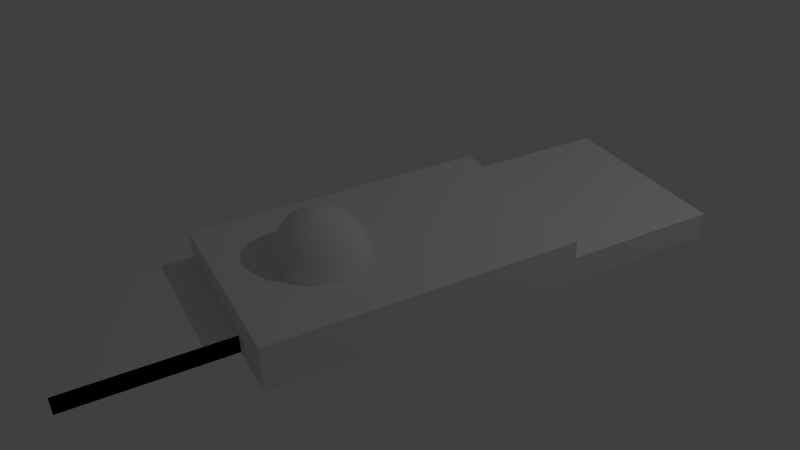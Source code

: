 # Source: ReactorBuilding.blend  (saved by Blender 2.78.0; exported with 4.5.12 LTS)
import bpy
from mathutils import Matrix  # noqa: F401  (used for matrix-valued properties, if any)

bpy.ops.wm.read_factory_settings(use_empty=True)
scene = bpy.context.scene
scene.name = 'Scene'

# ---- collections
col_collection_1 = bpy.data.collections.new('Collection 1'); scene.collection.children.link(col_collection_1)
col_collection_2 = bpy.data.collections.new('Collection 2'); scene.collection.children.link(col_collection_2)
col_collection_2.hide_render = True
col_collection_2.hide_viewport = True

# ---- materials (node trees are filled in below, after node groups)
mat_material = bpy.data.materials.new('Material')
mat_material.alpha_threshold = 0.0
mat_material.use_transparent_shadow = False
mat_material.roughness = 0.5
mat_material.specular_intensity = 0.0

# ---- material node trees

# ---- world
world_world = bpy.data.worlds.new('World'); scene.world = world_world
world_world.color = (0.05088, 0.05088, 0.05088)
world_world.use_sun_shadow = False
world_world.sun_shadow_jitter_overblur = 0.0
world_world.cycles.sampling_method = 'NONE'
world_world.cycles.sample_map_resolution = 256

# ---- cameras
cam_camera = bpy.data.cameras.new('Camera')
cam_camera.clip_end = 100.0
cam_camera.lens = 35.0
cam_camera.sensor_width = 32.0
cam_camera.sensor_height = 18.0
cam_camera.ortho_scale = 7.314
cam_camera.dof.focus_distance = 0.0
cam_camera.dof.aperture_fstop = 128.0

# ---- lights
light_lamp = bpy.data.lights.new('Lamp', 'POINT')
light_lamp.transmission_factor = 0.0
light_lamp.cutoff_distance = 30.0
light_lamp.energy = 100.0
light_lamp.shadow_buffer_clip_start = 1.001
light_lamp.shadow_soft_size = 0.1
light_lamp.shadow_maximum_resolution = 0.006
light_lamp.use_absolute_resolution = True
light_lamp.cycles.use_multiple_importance_sampling = False

# ---- meshes
me_cube_003 = bpy.data.meshes.new('Cube.003')
me_cube_003.from_pydata([(-0.2124, -0.3988, -0.2124), (-0.2124, -0.3988, 0.2124), (-0.2124, 0.3988, -0.2124), (-0.2124, 0.3988, 0.2124), (0.2124, -0.3988, -0.2124), (0.2124, -0.3988, 0.2124), (0.2124, 0.3988, -0.2124), (0.2124, 0.3988, 0.2124)], [], [(0, 1, 3, 2), (2, 3, 7, 6), (6, 7, 5, 4), (4, 5, 1, 0), (2, 6, 4, 0), (7, 3, 1, 5)])
_uv = me_cube_003.uv_layers.new(name='UVMap')
_uv.uv.foreach_set('vector', [0.6667, 0.3333, 0.3333, 0.3333, 0.3333, 3.974e-08, 0.6667, 0.0, 0.3333, 0.6667, 3.974e-08, 0.6667, 0.0, 0.3333, 0.3333, 0.3333, 0.3333, 0.3333, 1.291e-07, 0.3333, 0.0, 8.941e-08, 0.3333, 0.0, 0.3333, 0.6667, 0.3333, 0.3333, 0.6667, 0.3333, 0.6667, 0.6667, 1.0, 0.3333, 0.6667, 0.3333, 0.6667, 2.98e-08, 1.0, 0.0, 0.3333, 0.6667, 0.3333, 1.0, 4.967e-08, 1.0, 0.0, 0.6667])
me_cube_003.use_remesh_preserve_volume = False
me_cube_003.use_remesh_preserve_attributes = False
me_cube_003.use_mirror_vertex_groups = False
me_cube_003.update()
me_cube_002 = bpy.data.meshes.new('Cube.002')
me_cube_002.from_pydata([(-0.3579, -0.2614, -0.05069), (-0.3579, -0.2614, 0.05069), (-0.3579, 0.2614, -0.05069), (-0.3579, 0.2614, 0.05069), (0.3579, -0.2614, -0.05069), (0.3579, -0.2614, 0.05069), (0.3579, 0.2614, -0.05069), (0.3579, 0.2614, 0.05069), (-0.3461, 0.2528, -0.04902), (-0.3461, -0.2528, -0.04902), (-0.3461, -0.2528, 0.04902), (-0.3461, 0.2528, 0.04902), (0.3461, 0.2528, -0.04902), (0.3461, 0.2528, 0.04902), (0.3461, -0.2528, -0.04902), (0.3461, -0.2528, 0.04902)], [], [(0, 1, 3, 2), (2, 3, 7, 6), (6, 7, 5, 4), (4, 5, 1, 0), (2, 6, 4, 0), (9, 8, 11, 10), (8, 12, 13, 11), (12, 14, 15, 13), (14, 9, 10, 15), (8, 9, 14, 12), (1, 10, 11, 3), (5, 15, 10, 1), (3, 11, 13, 7), (7, 13, 15, 5)])
_uv = me_cube_002.uv_layers.new(name='UVMap')
_uv.uv.foreach_set('vector', [0.8879, 0.5546, 0.7788, 0.5546, 0.7788, 0.1121, 0.8879, 0.1121, 0.4454, 0.6657, 0.4454, 0.5566, 0.8879, 0.5566, 0.8879, 0.6657, 0.5546, 0.5546, 0.4454, 0.5546, 0.4454, 0.1121, 0.5546, 0.1121, 0.4454, 0.1101, 0.4454, 0.001001, 0.8879, 0.001001, 0.8879, 0.1101, 0.4434, 0.001001, 0.4434, 0.4434, 0.001001, 0.4434, 0.001001, 0.001001, 0.6657, 0.1121, 0.6657, 0.5546, 0.5566, 0.5546, 0.5566, 0.1121, 0.8879, 0.7768, 0.4454, 0.7768, 0.4454, 0.6677, 0.8879, 0.6677, 0.7768, 0.1121, 0.7768, 0.5546, 0.6677, 0.5546, 0.6677, 0.1121, 0.8879, 0.8879, 0.4454, 0.8879, 0.4454, 0.7788, 0.8879, 0.7788, 0.4434, 0.4454, 0.4434, 0.8879, 0.001001, 0.8879, 0.001001, 0.4454, 0.999, 0.4434, 0.8899, 0.4434, 0.8899, 0.001001, 0.999, 0.001001, 0.001001, 0.999, 0.001001, 0.8899, 0.4434, 0.8899, 0.4434, 0.999, 0.999, 0.8879, 0.8899, 0.8879, 0.8899, 0.4454, 0.999, 0.4454, 0.4454, 0.999, 0.4454, 0.8899, 0.8879, 0.8899, 0.8879, 0.999])
me_cube_002.use_remesh_preserve_volume = False
me_cube_002.use_remesh_preserve_attributes = False
me_cube_002.use_mirror_vertex_groups = False
me_cube_002.update()
me_cube_001 = bpy.data.meshes.new('Cube.001')
me_cube_001.from_pydata([(-0.1539, -0.1539, -0.1784), (-0.1539, -0.1539, 0.1784), (-0.1539, 0.1539, -0.1784), (-0.1539, 0.1539, 0.1784), (0.1539, -0.1539, -0.1784), (0.1539, -0.1539, 0.1784), (0.1539, 0.1539, -0.1784), (0.1539, 0.1539, 0.1784)], [], [(0, 1, 3, 2), (2, 3, 7, 6), (6, 7, 5, 4), (4, 5, 1, 0), (2, 6, 4, 0), (7, 3, 1, 5)])
_uv = me_cube_001.uv_layers.new(name='UVMap')
_uv.uv.foreach_set('vector', [0.3333, 0.5, 0.3333, 8.352e-08, 0.6667, 0.0, 0.6667, 0.5, 9.679e-08, 0.5, 0.0, 1.044e-07, 0.3333, 0.0, 0.3333, 0.5, 0.6667, 0.5, 0.6667, 1.0, 0.3333, 1.0, 0.3333, 0.5, 3.226e-08, 1.0, 0.0, 0.5, 0.3333, 0.5, 0.3333, 1.0, 0.6667, 0.5, 1.0, 0.5, 1.0, 0.9314, 0.6667, 0.9314, 1.0, 0.4314, 0.6667, 0.4314, 0.6667, 4.176e-08, 1.0, 0.0])
me_cube_001.use_remesh_preserve_volume = False
me_cube_001.use_remesh_preserve_attributes = False
me_cube_001.use_mirror_vertex_groups = False
me_cube_001.update()
me_torus = bpy.data.meshes.new('Torus')
me_torus.from_pydata([(0.5131, 0.0, 0.0), (0.4809, 0.0, 0.09919), (0.3965, 0.0, 0.1605), (0.2922, 0.0, 0.1605), (0.2079, 0.0, 0.09919), (0.1756, 0.0, 2.067e-17), (0.2079, 0.0, -0.09919), (0.2922, 0.0, -0.1605), (0.3965, 0.0, -0.1605), (0.4809, 0.0, -0.09919), (0.4822, 0.1755, 0.0), (0.4519, 0.1645, 0.09919), (0.3726, 0.1356, 0.1605), (0.2746, 0.09995, 0.1605), (0.1953, 0.07109, 0.09919), (0.165, 0.06007, 2.067e-17), (0.1953, 0.07109, -0.09919), (0.2746, 0.09995, -0.1605), (0.3726, 0.1356, -0.1605), (0.4519, 0.1645, -0.09919), (0.3931, 0.3298, 0.0), (0.3684, 0.3091, 0.09919), (0.3038, 0.2549, 0.1605), (0.2239, 0.1878, 0.1605), (0.1592, 0.1336, 0.09919), (0.1345, 0.1129, 2.067e-17), (0.1592, 0.1336, -0.09919), (0.2239, 0.1878, -0.1605), (0.3038, 0.2549, -0.1605), (0.3684, 0.3091, -0.09919), (0.2566, 0.4444, 0.0), (0.2404, 0.4165, 0.09919), (0.1983, 0.3434, 0.1605), (0.1461, 0.2531, 0.1605), (0.1039, 0.18, 0.09919), (0.08782, 0.1521, 2.067e-17), (0.1039, 0.18, -0.09919), (0.1461, 0.2531, -0.1605), (0.1983, 0.3434, -0.1605), (0.2404, 0.4165, -0.09919), (0.0891, 0.5053, 0.0), (0.08351, 0.4736, 0.09919), (0.06886, 0.3905, 0.1605), (0.05075, 0.2878, 0.1605), (0.03609, 0.2047, 0.09919), (0.0305, 0.173, 2.067e-17), (0.03609, 0.2047, -0.09919), (0.05075, 0.2878, -0.1605), (0.06886, 0.3905, -0.1605), (0.08351, 0.4736, -0.09919), (-0.0891, 0.5053, 0.0), (-0.08351, 0.4736, 0.09919), (-0.06885, 0.3905, 0.1605), (-0.05075, 0.2878, 0.1605), (-0.03609, 0.2047, 0.09919), (-0.0305, 0.173, 2.067e-17), (-0.03609, 0.2047, -0.09919), (-0.05075, 0.2878, -0.1605), (-0.06885, 0.3905, -0.1605), (-0.08351, 0.4736, -0.09919), (-0.2566, 0.4444, 0.0), (-0.2404, 0.4165, 0.09919), (-0.1983, 0.3434, 0.1605), (-0.1461, 0.2531, 0.1605), (-0.1039, 0.18, 0.09919), (-0.08782, 0.1521, 2.067e-17), (-0.1039, 0.18, -0.09919), (-0.1461, 0.2531, -0.1605), (-0.1983, 0.3434, -0.1605), (-0.2404, 0.4165, -0.09919), (-0.3931, 0.3298, 0.0), (-0.3684, 0.3091, 0.09919), (-0.3038, 0.2549, 0.1605), (-0.2239, 0.1878, 0.1605), (-0.1592, 0.1336, 0.09919), (-0.1345, 0.1129, 2.067e-17), (-0.1592, 0.1336, -0.09919), (-0.2239, 0.1878, -0.1605), (-0.3038, 0.2549, -0.1605), (-0.3684, 0.3091, -0.09919), (-0.4822, 0.1755, 0.0), (-0.4519, 0.1645, 0.09919), (-0.3726, 0.1356, 0.1605), (-0.2746, 0.09995, 0.1605), (-0.1953, 0.07109, 0.09919), (-0.165, 0.06007, 2.067e-17), (-0.1953, 0.07109, -0.09919), (-0.2746, 0.09995, -0.1605), (-0.3726, 0.1356, -0.1605), (-0.4519, 0.1645, -0.09919), (-0.5131, 4.486e-08, 0.0), (-0.4809, 4.204e-08, 0.09919), (-0.3965, 3.466e-08, 0.1605), (-0.2922, 2.555e-08, 0.1605), (-0.2079, 1.817e-08, 0.09919), (-0.1756, 1.535e-08, 2.067e-17), (-0.2079, 1.817e-08, -0.09919), (-0.2922, 2.555e-08, -0.1605), (-0.3965, 3.466e-08, -0.1605), (-0.4809, 4.204e-08, -0.09919), (-0.4822, -0.1755, 0.0), (-0.4519, -0.1645, 0.09919), (-0.3726, -0.1356, 0.1605), (-0.2746, -0.09995, 0.1605), (-0.1953, -0.07109, 0.09919), (-0.165, -0.06007, 2.067e-17), (-0.1953, -0.07109, -0.09919), (-0.2746, -0.09995, -0.1605), (-0.3726, -0.1356, -0.1605), (-0.4519, -0.1645, -0.09919), (-0.3931, -0.3298, 0.0), (-0.3684, -0.3091, 0.09919), (-0.3038, -0.2549, 0.1605), (-0.2239, -0.1878, 0.1605), (-0.1592, -0.1336, 0.09919), (-0.1345, -0.1129, 2.067e-17), (-0.1592, -0.1336, -0.09919), (-0.2239, -0.1878, -0.1605), (-0.3038, -0.2549, -0.1605), (-0.3684, -0.3091, -0.09919), (-0.2566, -0.4444, 0.0), (-0.2404, -0.4165, 0.09919), (-0.1983, -0.3434, 0.1605), (-0.1461, -0.2531, 0.1605), (-0.1039, -0.18, 0.09919), (-0.08782, -0.1521, 2.067e-17), (-0.1039, -0.18, -0.09919), (-0.1461, -0.2531, -0.1605), (-0.1983, -0.3434, -0.1605), (-0.2404, -0.4165, -0.09919), (-0.0891, -0.5053, 0.0), (-0.08351, -0.4736, 0.09919), (-0.06885, -0.3905, 0.1605), (-0.05075, -0.2878, 0.1605), (-0.03609, -0.2047, 0.09919), (-0.0305, -0.173, 2.067e-17), (-0.03609, -0.2047, -0.09919), (-0.05075, -0.2878, -0.1605), (-0.06885, -0.3905, -0.1605), (-0.08351, -0.4736, -0.09919), (0.0891, -0.5053, 0.0), (0.08351, -0.4736, 0.09919), (0.06886, -0.3905, 0.1605), (0.05075, -0.2878, 0.1605), (0.03609, -0.2047, 0.09919), (0.0305, -0.173, 2.067e-17), (0.03609, -0.2047, -0.09919), (0.05075, -0.2878, -0.1605), (0.06886, -0.3905, -0.1605), (0.08351, -0.4736, -0.09919), (0.2566, -0.4444, 0.0), (0.2404, -0.4165, 0.09919), (0.1983, -0.3434, 0.1605), (0.1461, -0.2531, 0.1605), (0.1039, -0.18, 0.09919), (0.08782, -0.1521, 2.067e-17), (0.1039, -0.18, -0.09919), (0.1461, -0.2531, -0.1605), (0.1983, -0.3434, -0.1605), (0.2404, -0.4165, -0.09919), (0.3931, -0.3298, 0.0), (0.3684, -0.3091, 0.09919), (0.3038, -0.2549, 0.1605), (0.2239, -0.1878, 0.1605), (0.1592, -0.1336, 0.09919), (0.1345, -0.1129, 2.067e-17), (0.1592, -0.1336, -0.09919), (0.2239, -0.1878, -0.1605), (0.3038, -0.2549, -0.1605), (0.3684, -0.3091, -0.09919), (0.4822, -0.1755, 0.0), (0.4519, -0.1645, 0.09919), (0.3726, -0.1356, 0.1605), (0.2746, -0.09995, 0.1605), (0.1953, -0.07109, 0.09919), (0.165, -0.06007, 2.067e-17), (0.1953, -0.07109, -0.09919), (0.2746, -0.09995, -0.1605), (0.3726, -0.1356, -0.1605), (0.4519, -0.1645, -0.09919), (0.05075, -0.2878, -0.2632), (0.06886, -0.3905, -0.2632), (-0.2922, 2.555e-08, -0.2632), (-0.3965, 3.466e-08, -0.2632), (-0.2746, 0.09995, -0.2632), (-0.3726, 0.1356, -0.2632), (0.2746, -0.09995, -0.2632), (0.3726, -0.1356, -0.2632), (0.2922, 0.0, -0.2632), (0.3965, 0.0, -0.2632), (-0.06885, -0.3905, -0.2632), (0.05075, 0.2878, -0.2632), (-0.05075, 0.2878, -0.2632), (-0.06885, 0.3905, -0.2632), (-0.05075, -0.2878, -0.2632), (0.06886, 0.3905, -0.2632)], [], [(0, 10, 11, 1), (1, 11, 12, 2), (2, 12, 13, 3), (3, 13, 14, 4), (4, 14, 15, 5), (5, 15, 16, 6), (6, 16, 17, 7), (7, 17, 18, 8), (8, 18, 19, 9), (0, 9, 19, 10), (10, 20, 21, 11), (11, 21, 22, 12), (12, 22, 23, 13), (13, 23, 24, 14), (14, 24, 25, 15), (15, 25, 26, 16), (16, 26, 27, 17), (17, 27, 28, 18), (18, 28, 29, 19), (19, 29, 20, 10), (20, 30, 31, 21), (21, 31, 32, 22), (22, 32, 33, 23), (23, 33, 34, 24), (24, 34, 35, 25), (25, 35, 36, 26), (26, 36, 37, 27), (27, 37, 38, 28), (28, 38, 39, 29), (29, 39, 30, 20), (30, 40, 41, 31), (31, 41, 42, 32), (32, 42, 43, 33), (33, 43, 44, 34), (34, 44, 45, 35), (35, 45, 46, 36), (36, 46, 47, 37), (37, 47, 48, 38), (38, 48, 49, 39), (39, 49, 40, 30), (40, 50, 51, 41), (41, 51, 52, 42), (42, 52, 53, 43), (43, 53, 54, 44), (44, 54, 55, 45), (45, 55, 56, 46), (46, 56, 57, 47), (97, 98, 183, 182), (48, 58, 59, 49), (49, 59, 50, 40), (50, 60, 61, 51), (51, 61, 62, 52), (52, 62, 63, 53), (53, 63, 64, 54), (54, 64, 65, 55), (55, 65, 66, 56), (56, 66, 67, 57), (57, 67, 68, 58), (58, 68, 69, 59), (59, 69, 60, 50), (60, 70, 71, 61), (61, 71, 72, 62), (62, 72, 73, 63), (63, 73, 74, 64), (64, 74, 75, 65), (65, 75, 76, 66), (66, 76, 77, 67), (67, 77, 78, 68), (68, 78, 79, 69), (69, 79, 70, 60), (70, 80, 81, 71), (71, 81, 82, 72), (72, 82, 83, 73), (73, 83, 84, 74), (74, 84, 85, 75), (75, 85, 86, 76), (76, 86, 87, 77), (77, 87, 88, 78), (78, 88, 89, 79), (79, 89, 80, 70), (80, 90, 91, 81), (81, 91, 92, 82), (82, 92, 93, 83), (83, 93, 94, 84), (84, 94, 95, 85), (85, 95, 96, 86), (86, 96, 97, 87), (48, 47, 191, 195), (88, 98, 99, 89), (89, 99, 90, 80), (90, 100, 101, 91), (91, 101, 102, 92), (92, 102, 103, 93), (93, 103, 104, 94), (94, 104, 105, 95), (95, 105, 106, 96), (96, 106, 107, 97), (97, 107, 108, 98), (98, 108, 109, 99), (99, 109, 100, 90), (100, 110, 111, 101), (101, 111, 112, 102), (102, 112, 113, 103), (103, 113, 114, 104), (104, 114, 115, 105), (105, 115, 116, 106), (106, 116, 117, 107), (107, 117, 118, 108), (108, 118, 119, 109), (109, 119, 110, 100), (110, 120, 121, 111), (111, 121, 122, 112), (112, 122, 123, 113), (113, 123, 124, 114), (114, 124, 125, 115), (115, 125, 126, 116), (116, 126, 127, 117), (117, 127, 128, 118), (118, 128, 129, 119), (119, 129, 120, 110), (120, 130, 131, 121), (121, 131, 132, 122), (122, 132, 133, 123), (123, 133, 134, 124), (124, 134, 135, 125), (125, 135, 136, 126), (126, 136, 137, 127), (127, 137, 138, 128), (128, 138, 139, 129), (129, 139, 130, 120), (130, 140, 141, 131), (131, 141, 142, 132), (132, 142, 143, 133), (133, 143, 144, 134), (134, 144, 145, 135), (135, 145, 146, 136), (136, 146, 147, 137), (47, 57, 192, 191), (138, 148, 149, 139), (139, 149, 140, 130), (140, 150, 151, 141), (141, 151, 152, 142), (142, 152, 153, 143), (143, 153, 154, 144), (144, 154, 155, 145), (145, 155, 156, 146), (146, 156, 157, 147), (147, 157, 158, 148), (148, 158, 159, 149), (149, 159, 150, 140), (150, 160, 161, 151), (151, 161, 162, 152), (152, 162, 163, 153), (153, 163, 164, 154), (154, 164, 165, 155), (155, 165, 166, 156), (156, 166, 167, 157), (157, 167, 168, 158), (158, 168, 169, 159), (159, 169, 160, 150), (160, 170, 171, 161), (161, 171, 172, 162), (162, 172, 173, 163), (163, 173, 174, 164), (164, 174, 175, 165), (165, 175, 176, 166), (166, 176, 177, 167), (167, 177, 178, 168), (168, 178, 179, 169), (169, 179, 170, 160), (170, 0, 1, 171), (171, 1, 2, 172), (172, 2, 3, 173), (173, 3, 4, 174), (174, 4, 5, 175), (175, 5, 6, 176), (176, 6, 7, 177), (177, 7, 188, 186), (178, 8, 9, 179), (179, 9, 0, 170), (191, 192, 193, 195), (184, 182, 183, 185), (194, 180, 181, 190), (186, 188, 189, 187), (7, 8, 189, 188), (137, 147, 180, 194), (8, 178, 187, 189), (58, 48, 195, 193), (148, 138, 190, 181), (138, 137, 194, 190), (98, 88, 185, 183), (88, 87, 184, 185), (87, 97, 182, 184), (178, 177, 186, 187), (57, 58, 193, 192), (147, 148, 181, 180)])
me_torus.polygons.foreach_set('use_smooth', [True] * 196)
_uv = me_torus.uv_layers.new(name='UVMap')
_uv.uv.foreach_set('vector', [0.7266, 0.5869, 0.7821, 0.5869, 0.7821, 0.8042, 0.7266, 0.8042, 0.7266, 0.8042, 0.7821, 0.8042, 0.7821, 0.9386, 0.7266, 0.9386, 0.7266, 0.9386, 0.7821, 0.9386, 0.7821, 0.9386, 0.7266, 0.9386, 0.7266, 0.9386, 0.7821, 0.9386, 0.7821, 0.8042, 0.7266, 0.8042, 0.7266, 0.8042, 0.7821, 0.8042, 0.7821, 0.5869, 0.7266, 0.5869, 0.7266, 0.5869, 0.7821, 0.5869, 0.7821, 0.3695, 0.7266, 0.3695, 0.7266, 0.3695, 0.7821, 0.3695, 0.7821, 0.2352, 0.7266, 0.2352, 0.7266, 0.2352, 0.7821, 0.2352, 0.7821, 0.2352, 0.7266, 0.2352, 0.7266, 0.2352, 0.7821, 0.2352, 0.7821, 0.3695, 0.7266, 0.3695, 0.7266, 0.5869, 0.7266, 0.3695, 0.7821, 0.3695, 0.7821, 0.5869, 0.7821, 0.5869, 0.8377, 0.5869, 0.8377, 0.8042, 0.7821, 0.8042, 0.7821, 0.8042, 0.8377, 0.8042, 0.8377, 0.9386, 0.7821, 0.9386, 0.7821, 0.9386, 0.8377, 0.9386, 0.8377, 0.9386, 0.7821, 0.9386, 0.7821, 0.9386, 0.8377, 0.9386, 0.8377, 0.8042, 0.7821, 0.8042, 0.7821, 0.8042, 0.8377, 0.8042, 0.8377, 0.5869, 0.7821, 0.5869, 0.7821, 0.5869, 0.8377, 0.5869, 0.8377, 0.3695, 0.7821, 0.3695, 0.7821, 0.3695, 0.8377, 0.3695, 0.8377, 0.2352, 0.7821, 0.2352, 0.7821, 0.2352, 0.8377, 0.2352, 0.8377, 0.2352, 0.7821, 0.2352, 0.7821, 0.2352, 0.8377, 0.2352, 0.8377, 0.3695, 0.7821, 0.3695, 0.7821, 0.3695, 0.8377, 0.3695, 0.8377, 0.5869, 0.7821, 0.5869, 0.8377, 0.5869, 0.8932, 0.5869, 0.8932, 0.8042, 0.8377, 0.8042, 0.8377, 0.8042, 0.8932, 0.8042, 0.8932, 0.9386, 0.8377, 0.9386, 0.8377, 0.9386, 0.8932, 0.9386, 0.8932, 0.9386, 0.8377, 0.9386, 0.8377, 0.9386, 0.8932, 0.9386, 0.8932, 0.8042, 0.8377, 0.8042, 0.8377, 0.8042, 0.8932, 0.8042, 0.8932, 0.5869, 0.8377, 0.5869, 0.8377, 0.5869, 0.8932, 0.5869, 0.8932, 0.3695, 0.8377, 0.3695, 0.8377, 0.3695, 0.8932, 0.3695, 0.8932, 0.2352, 0.8377, 0.2352, 0.8377, 0.2352, 0.8932, 0.2352, 0.8932, 0.2352, 0.8377, 0.2352, 0.8377, 0.2352, 0.8932, 0.2352, 0.8932, 0.3695, 0.8377, 0.3695, 0.8377, 0.3695, 0.8932, 0.3695, 0.8932, 0.5869, 0.8377, 0.5869, 0.8932, 0.5869, 0.9488, 0.5869, 0.9488, 0.8042, 0.8932, 0.8042, 0.8932, 0.8042, 0.9488, 0.8042, 0.9488, 0.9386, 0.8932, 0.9386, 0.8932, 0.9386, 0.9488, 0.9386, 0.9488, 0.9386, 0.8932, 0.9386, 0.8932, 0.9386, 0.9488, 0.9386, 0.9488, 0.8042, 0.8932, 0.8042, 0.8932, 0.8042, 0.9488, 0.8042, 0.9488, 0.5869, 0.8932, 0.5869, 0.8932, 0.5869, 0.9488, 0.5869, 0.9488, 0.3695, 0.8932, 0.3695, 0.8932, 0.3695, 0.9488, 0.3695, 0.9488, 0.2352, 0.8932, 0.2352, 0.8932, 0.2352, 0.9488, 0.2352, 0.9488, 0.2352, 0.8932, 0.2352, 0.8932, 0.2352, 0.9488, 0.2352, 0.9488, 0.3695, 0.8932, 0.3695, 0.8932, 0.3695, 0.9488, 0.3695, 0.9488, 0.5869, 0.8932, 0.5869, 0.9488, 0.5869, 1.004, 0.5869, 1.004, 0.8042, 0.9488, 0.8042, 0.9488, 0.8042, 1.004, 0.8042, 1.004, 0.9386, 0.9488, 0.9386, 0.9488, 0.9386, 1.004, 0.9386, 1.004, 0.9386, 0.9488, 0.9386, 0.9488, 0.9386, 1.004, 0.9386, 1.004, 0.8042, 0.9488, 0.8042, 0.9488, 0.8042, 1.004, 0.8042, 1.004, 0.5869, 0.9488, 0.5869, 0.9488, 0.5869, 1.004, 0.5869, 1.004, 0.3695, 0.9488, 0.3695, 0.9488, 0.3695, 1.004, 0.3695, 1.004, 0.2352, 0.9488, 0.2352, 0.2266, 0.2352, 0.2266, 0.2352, 0.2266, 0.01007, 0.2266, 0.01007, 0.9488, 0.2352, 1.004, 0.2352, 1.004, 0.3695, 0.9488, 0.3695, 0.9488, 0.3695, 1.004, 0.3695, 1.004, 0.5869, 0.9488, 0.5869, 0.00434, 0.5869, 0.0599, 0.5869, 0.0599, 0.8042, 0.00434, 0.8042, 0.00434, 0.8042, 0.0599, 0.8042, 0.0599, 0.9386, 0.00434, 0.9386, 0.00434, 0.9386, 0.0599, 0.9386, 0.0599, 0.9386, 0.00434, 0.9386, 0.00434, 0.9386, 0.0599, 0.9386, 0.0599, 0.8042, 0.00434, 0.8042, 0.00434, 0.8042, 0.0599, 0.8042, 0.0599, 0.5869, 0.00434, 0.5869, 0.00434, 0.5869, 0.0599, 0.5869, 0.0599, 0.3695, 0.00434, 0.3695, 0.00434, 0.3695, 0.0599, 0.3695, 0.0599, 0.2352, 0.00434, 0.2352, 0.00434, 0.2352, 0.0599, 0.2352, 0.0599, 0.2352, 0.00434, 0.2352, 0.00434, 0.2352, 0.0599, 0.2352, 0.0599, 0.3695, 0.00434, 0.3695, 0.00434, 0.3695, 0.0599, 0.3695, 0.0599, 0.5869, 0.00434, 0.5869, 0.0599, 0.5869, 0.1155, 0.5869, 0.1155, 0.8042, 0.0599, 0.8042, 0.0599, 0.8042, 0.1155, 0.8042, 0.1155, 0.9386, 0.0599, 0.9386, 0.0599, 0.9386, 0.1155, 0.9386, 0.1155, 0.9386, 0.0599, 0.9386, 0.0599, 0.9386, 0.1155, 0.9386, 0.1155, 0.8042, 0.0599, 0.8042, 0.0599, 0.8042, 0.1155, 0.8042, 0.1155, 0.5869, 0.0599, 0.5869, 0.0599, 0.5869, 0.1155, 0.5869, 0.1155, 0.3695, 0.0599, 0.3695, 0.0599, 0.3695, 0.1155, 0.3695, 0.1155, 0.2352, 0.0599, 0.2352, 0.0599, 0.2352, 0.1155, 0.2352, 0.1155, 0.2352, 0.0599, 0.2352, 0.0599, 0.2352, 0.1155, 0.2352, 0.1155, 0.3695, 0.0599, 0.3695, 0.0599, 0.3695, 0.1155, 0.3695, 0.1155, 0.5869, 0.0599, 0.5869, 0.1155, 0.5869, 0.171, 0.5869, 0.171, 0.8042, 0.1155, 0.8042, 0.1155, 0.8042, 0.171, 0.8042, 0.171, 0.9386, 0.1155, 0.9386, 0.1155, 0.9386, 0.171, 0.9386, 0.171, 0.9386, 0.1155, 0.9386, 0.1155, 0.9386, 0.171, 0.9386, 0.171, 0.8042, 0.1155, 0.8042, 0.1155, 0.8042, 0.171, 0.8042, 0.171, 0.5869, 0.1155, 0.5869, 0.1155, 0.5869, 0.171, 0.5869, 0.171, 0.3695, 0.1155, 0.3695, 0.1155, 0.3695, 0.171, 0.3695, 0.171, 0.2352, 0.1155, 0.2352, 0.1155, 0.2352, 0.171, 0.2352, 0.171, 0.2352, 0.1155, 0.2352, 0.1155, 0.2352, 0.171, 0.2352, 0.171, 0.3695, 0.1155, 0.3695, 0.1155, 0.3695, 0.171, 0.3695, 0.171, 0.5869, 0.1155, 0.5869, 0.171, 0.5869, 0.2266, 0.5869, 0.2266, 0.8042, 0.171, 0.8042, 0.171, 0.8042, 0.2266, 0.8042, 0.2266, 0.9386, 0.171, 0.9386, 0.171, 0.9386, 0.2266, 0.9386, 0.2266, 0.9386, 0.171, 0.9386, 0.171, 0.9386, 0.2266, 0.9386, 0.2266, 0.8042, 0.171, 0.8042, 0.171, 0.8042, 0.2266, 0.8042, 0.2266, 0.5869, 0.171, 0.5869, 0.171, 0.5869, 0.2266, 0.5869, 0.2266, 0.3695, 0.171, 0.3695, 0.171, 0.3695, 0.2266, 0.3695, 0.2266, 0.2352, 0.171, 0.2352, 0.9488, 0.2352, 0.9488, 0.2352, 0.9488, 0.01007, 0.9488, 0.01007, 0.171, 0.2352, 0.2266, 0.2352, 0.2266, 0.3695, 0.171, 0.3695, 0.171, 0.3695, 0.2266, 0.3695, 0.2266, 0.5869, 0.171, 0.5869, 0.2266, 0.5869, 0.2821, 0.5869, 0.2821, 0.8042, 0.2266, 0.8042, 0.2266, 0.8042, 0.2821, 0.8042, 0.2821, 0.9386, 0.2266, 0.9386, 0.2266, 0.9386, 0.2821, 0.9386, 0.2821, 0.9386, 0.2266, 0.9386, 0.2266, 0.9386, 0.2821, 0.9386, 0.2821, 0.8042, 0.2266, 0.8042, 0.2266, 0.8042, 0.2821, 0.8042, 0.2821, 0.5869, 0.2266, 0.5869, 0.2266, 0.5869, 0.2821, 0.5869, 0.2821, 0.3695, 0.2266, 0.3695, 0.2266, 0.3695, 0.2821, 0.3695, 0.2821, 0.2352, 0.2266, 0.2352, 0.2266, 0.2352, 0.2821, 0.2352, 0.2821, 0.2352, 0.2266, 0.2352, 0.2266, 0.2352, 0.2821, 0.2352, 0.2821, 0.3695, 0.2266, 0.3695, 0.2266, 0.3695, 0.2821, 0.3695, 0.2821, 0.5869, 0.2266, 0.5869, 0.2821, 0.5869, 0.3377, 0.5869, 0.3377, 0.8042, 0.2821, 0.8042, 0.2821, 0.8042, 0.3377, 0.8042, 0.3377, 0.9386, 0.2821, 0.9386, 0.2821, 0.9386, 0.3377, 0.9386, 0.3377, 0.9386, 0.2821, 0.9386, 0.2821, 0.9386, 0.3377, 0.9386, 0.3377, 0.8042, 0.2821, 0.8042, 0.2821, 0.8042, 0.3377, 0.8042, 0.3377, 0.5869, 0.2821, 0.5869, 0.2821, 0.5869, 0.3377, 0.5869, 0.3377, 0.3695, 0.2821, 0.3695, 0.2821, 0.3695, 0.3377, 0.3695, 0.3377, 0.2352, 0.2821, 0.2352, 0.2821, 0.2352, 0.3377, 0.2352, 0.3377, 0.2352, 0.2821, 0.2352, 0.2821, 0.2352, 0.3377, 0.2352, 0.3377, 0.3695, 0.2821, 0.3695, 0.2821, 0.3695, 0.3377, 0.3695, 0.3377, 0.5869, 0.2821, 0.5869, 0.3377, 0.5869, 0.3932, 0.5869, 0.3932, 0.8042, 0.3377, 0.8042, 0.3377, 0.8042, 0.3932, 0.8042, 0.3932, 0.9386, 0.3377, 0.9386, 0.3377, 0.9386, 0.3932, 0.9386, 0.3932, 0.9386, 0.3377, 0.9386, 0.3377, 0.9386, 0.3932, 0.9386, 0.3932, 0.8042, 0.3377, 0.8042, 0.3377, 0.8042, 0.3932, 0.8042, 0.3932, 0.5869, 0.3377, 0.5869, 0.3377, 0.5869, 0.3932, 0.5869, 0.3932, 0.3695, 0.3377, 0.3695, 0.3377, 0.3695, 0.3932, 0.3695, 0.3932, 0.2352, 0.3377, 0.2352, 0.3377, 0.2352, 0.3932, 0.2352, 0.3932, 0.2352, 0.3377, 0.2352, 0.3377, 0.2352, 0.3932, 0.2352, 0.3932, 0.3695, 0.3377, 0.3695, 0.3377, 0.3695, 0.3932, 0.3695, 0.3932, 0.5869, 0.3377, 0.5869, 0.3932, 0.5869, 0.4488, 0.5869, 0.4488, 0.8042, 0.3932, 0.8042, 0.3932, 0.8042, 0.4488, 0.8042, 0.4488, 0.9386, 0.3932, 0.9386, 0.3932, 0.9386, 0.4488, 0.9386, 0.4488, 0.9386, 0.3932, 0.9386, 0.3932, 0.9386, 0.4488, 0.9386, 0.4488, 0.8042, 0.3932, 0.8042, 0.3932, 0.8042, 0.4488, 0.8042, 0.4488, 0.5869, 0.3932, 0.5869, 0.3932, 0.5869, 0.4488, 0.5869, 0.4488, 0.3695, 0.3932, 0.3695, 0.3932, 0.3695, 0.4488, 0.3695, 0.4488, 0.2352, 0.3932, 0.2352, 0.3932, 0.2352, 0.4488, 0.2352, 0.4488, 0.2352, 0.3932, 0.2352, 0.3932, 0.2352, 0.4488, 0.2352, 0.4488, 0.3695, 0.3932, 0.3695, 0.3932, 0.3695, 0.4488, 0.3695, 0.4488, 0.5869, 0.3932, 0.5869, 0.4488, 0.5869, 0.5043, 0.5869, 0.5043, 0.8042, 0.4488, 0.8042, 0.4488, 0.8042, 0.5043, 0.8042, 0.5043, 0.9386, 0.4488, 0.9386, 0.4488, 0.9386, 0.5043, 0.9386, 0.5043, 0.9386, 0.4488, 0.9386, 0.4488, 0.9386, 0.5043, 0.9386, 0.5043, 0.8042, 0.4488, 0.8042, 0.4488, 0.8042, 0.5043, 0.8042, 0.5043, 0.5869, 0.4488, 0.5869, 0.4488, 0.5869, 0.5043, 0.5869, 0.5043, 0.3695, 0.4488, 0.3695, 0.4488, 0.3695, 0.5043, 0.3695, 0.5043, 0.2352, 0.4488, 0.2352, 0.9488, 0.2352, 1.004, 0.2352, 1.004, 0.01007, 0.9488, 0.01007, 0.4488, 0.2352, 0.5043, 0.2352, 0.5043, 0.3695, 0.4488, 0.3695, 0.4488, 0.3695, 0.5043, 0.3695, 0.5043, 0.5869, 0.4488, 0.5869, 0.5043, 0.5869, 0.5599, 0.5869, 0.5599, 0.8042, 0.5043, 0.8042, 0.5043, 0.8042, 0.5599, 0.8042, 0.5599, 0.9386, 0.5043, 0.9386, 0.5043, 0.9386, 0.5599, 0.9386, 0.5599, 0.9386, 0.5043, 0.9386, 0.5043, 0.9386, 0.5599, 0.9386, 0.5599, 0.8042, 0.5043, 0.8042, 0.5043, 0.8042, 0.5599, 0.8042, 0.5599, 0.5869, 0.5043, 0.5869, 0.5043, 0.5869, 0.5599, 0.5869, 0.5599, 0.3695, 0.5043, 0.3695, 0.5043, 0.3695, 0.5599, 0.3695, 0.5599, 0.2352, 0.5043, 0.2352, 0.5043, 0.2352, 0.5599, 0.2352, 0.5599, 0.2352, 0.5043, 0.2352, 0.5043, 0.2352, 0.5599, 0.2352, 0.5599, 0.3695, 0.5043, 0.3695, 0.5043, 0.3695, 0.5599, 0.3695, 0.5599, 0.5869, 0.5043, 0.5869, 0.5599, 0.5869, 0.6155, 0.5869, 0.6155, 0.8042, 0.5599, 0.8042, 0.5599, 0.8042, 0.6155, 0.8042, 0.6155, 0.9386, 0.5599, 0.9386, 0.5599, 0.9386, 0.6155, 0.9386, 0.6155, 0.9386, 0.5599, 0.9386, 0.5599, 0.9386, 0.6155, 0.9386, 0.6155, 0.8042, 0.5599, 0.8042, 0.5599, 0.8042, 0.6155, 0.8042, 0.6155, 0.5869, 0.5599, 0.5869, 0.5599, 0.5869, 0.6155, 0.5869, 0.6155, 0.3695, 0.5599, 0.3695, 0.5599, 0.3695, 0.6155, 0.3695, 0.6155, 0.2352, 0.5599, 0.2352, 0.5599, 0.2352, 0.6155, 0.2352, 0.6155, 0.2352, 0.5599, 0.2352, 0.5599, 0.2352, 0.6155, 0.2352, 0.6155, 0.3695, 0.5599, 0.3695, 0.5599, 0.3695, 0.6155, 0.3695, 0.6155, 0.5869, 0.5599, 0.5869, 0.6155, 0.5869, 0.671, 0.5869, 0.671, 0.8042, 0.6155, 0.8042, 0.6155, 0.8042, 0.671, 0.8042, 0.671, 0.9386, 0.6155, 0.9386, 0.6155, 0.9386, 0.671, 0.9386, 0.671, 0.9386, 0.6155, 0.9386, 0.6155, 0.9386, 0.671, 0.9386, 0.671, 0.8042, 0.6155, 0.8042, 0.6155, 0.8042, 0.671, 0.8042, 0.671, 0.5869, 0.6155, 0.5869, 0.6155, 0.5869, 0.671, 0.5869, 0.671, 0.3695, 0.6155, 0.3695, 0.6155, 0.3695, 0.671, 0.3695, 0.671, 0.2352, 0.6155, 0.2352, 0.6155, 0.2352, 0.671, 0.2352, 0.671, 0.2352, 0.6155, 0.2352, 0.6155, 0.2352, 0.671, 0.2352, 0.671, 0.3695, 0.6155, 0.3695, 0.6155, 0.3695, 0.671, 0.3695, 0.671, 0.5869, 0.6155, 0.5869, 0.671, 0.5869, 0.7266, 0.5869, 0.7266, 0.8042, 0.671, 0.8042, 0.671, 0.8042, 0.7266, 0.8042, 0.7266, 0.9386, 0.671, 0.9386, 0.671, 0.9386, 0.7266, 0.9386, 0.7266, 0.9386, 0.671, 0.9386, 0.671, 0.9386, 0.7266, 0.9386, 0.7266, 0.8042, 0.671, 0.8042, 0.671, 0.8042, 0.7266, 0.8042, 0.7266, 0.5869, 0.671, 0.5869, 0.671, 0.5869, 0.7266, 0.5869, 0.7266, 0.3695, 0.671, 0.3695, 0.671, 0.3695, 0.7266, 0.3695, 0.7266, 0.2352, 0.671, 0.2352, 0.671, 0.2352, 0.7266, 0.2352, 0.7266, 0.01007, 0.671, 0.01007, 0.671, 0.2352, 0.7266, 0.2352, 0.7266, 0.3695, 0.671, 0.3695, 0.671, 0.3695, 0.7266, 0.3695, 0.7266, 0.5869, 0.671, 0.5869, 0.9488, 0.01007, 1.004, 0.01007, 1.004, 0.01007, 0.9488, 0.01007, 0.171, 0.01007, 0.2266, 0.01007, 0.2266, 0.01007, 0.171, 0.01007, 0.4488, 0.01007, 0.5043, 0.01007, 0.5043, 0.01007, 0.4488, 0.01007, 0.671, 0.01007, 0.7266, 0.01007, 0.7266, 0.01007, 0.671, 0.01007, 0.7266, 0.2352, 0.7266, 0.2352, 0.7266, 0.01007, 0.7266, 0.01007, 0.4488, 0.2352, 0.5043, 0.2352, 0.5043, 0.01007, 0.4488, 0.01007, 0.7266, 0.2352, 0.671, 0.2352, 0.671, 0.01007, 0.7266, 0.01007, 1.004, 0.2352, 0.9488, 0.2352, 0.9488, 0.01007, 1.004, 0.01007, 0.5043, 0.2352, 0.4488, 0.2352, 0.4488, 0.01007, 0.5043, 0.01007, 0.4488, 0.2352, 0.4488, 0.2352, 0.4488, 0.01007, 0.4488, 0.01007, 0.2266, 0.2352, 0.171, 0.2352, 0.171, 0.01007, 0.2266, 0.01007, 0.171, 0.2352, 0.171, 0.2352, 0.171, 0.01007, 0.171, 0.01007, 0.171, 0.2352, 0.2266, 0.2352, 0.2266, 0.01007, 0.171, 0.01007, 0.671, 0.2352, 0.671, 0.2352, 0.671, 0.01007, 0.671, 0.01007, 0.00434, 0.2352, 0.00434, 0.2352, 0.00434, 0.01007, 0.00434, 0.01007, 0.5043, 0.2352, 0.5043, 0.2352, 0.5043, 0.01007, 0.5043, 0.01007])
me_torus.use_remesh_preserve_volume = False
me_torus.use_remesh_preserve_attributes = False
me_torus.use_mirror_vertex_groups = False
me_torus.update()
me_sphere = bpy.data.meshes.new('Sphere')
me_sphere.from_pydata([(1.166, -4.096, 0.9619), (1.306, -4.177, 0.8536), (1.4, -4.231, 0.6913), (1.433, -4.25, 0.5), (1.096, -4.166, 0.9619), (1.177, -4.306, 0.8536), (1.231, -4.4, 0.6913), (1.25, -4.433, 0.5), (1.0, -4.191, 0.9619), (1.0, -4.354, 0.8536), (1.0, -4.462, 0.6913), (1.0, -4.5, 0.5), (0.9043, -4.166, 0.9619), (0.8232, -4.306, 0.8536), (0.769, -4.4, 0.6913), (0.75, -4.433, 0.5), (0.8343, -4.096, 0.9619), (0.6938, -4.177, 0.8536), (0.5999, -4.231, 0.6913), (0.567, -4.25, 0.5), (2.0, -4.2, 0.5), (2.0, -5.0, 0.5), (1.0, -5.0, 0.5), (0.0, -5.0, 0.5), (0.0, -4.2, 0.5), (0.8087, -4.0, 0.9619), (0.6464, -4.0, 0.8536), (0.5381, -4.0, 0.6913), (0.5, -4.0, 0.5), (1.0, -4.0, 1.0), (1.191, -4.0, 0.9619), (1.354, -4.0, 0.8536), (1.462, -4.0, 0.6913), (1.5, -4.0, 0.5), (1.166, -3.904, 0.9619), (1.306, -3.823, 0.8536), (1.4, -3.769, 0.6913), (1.433, -3.75, 0.5), (1.096, -3.834, 0.9619), (1.177, -3.694, 0.8536), (1.231, -3.6, 0.6913), (1.25, -3.567, 0.5), (1.0, -3.809, 0.9619), (1.0, -3.646, 0.8536), (1.0, -3.538, 0.6913), (1.0, -3.5, 0.5), (0.9043, -3.834, 0.9619), (0.8232, -3.694, 0.8536), (0.769, -3.6, 0.6913), (0.75, -3.567, 0.5), (0.8343, -3.904, 0.9619), (0.6938, -3.823, 0.8536), (0.5999, -3.769, 0.6913), (0.567, -3.75, 0.5), (1.192e-07, -3.4, 0.5), (2.0, -3.4, 0.5), (2.0, -1.7, 0.3), (2.0, 0.0, 0.3), (5.96e-08, -1.7, 0.5), (0.0, 0.0, 0.3), (2.0, -1.7, 0.5), (2.0, -5.0, 0.0), (0.0, -2.5, 0.0), (2.0, 0.0, 0.0), (0.0, 0.0, 0.0), (1.4, -5.0, 0.2), (0.0, -5.0, 0.2), (1.4, -5.0, 0.0), (0.0, -5.0, 0.0), (1.4, -6.666, 0.2), (0.0, -6.666, 0.2), (1.4, -6.666, 0.0), (0.0, -6.666, 0.0), (0.0, -2.62, 0.14), (0.0, -2.38, 0.14), (0.0, -2.62, 0.0), (0.0, -2.38, 0.0), (2.98e-08, -1.7, 0.3), (1.996, -1.696, 0.1831), (1.996, -0.003729, 0.1831), (0.004387, -0.003729, 0.1831), (0.004387, -1.696, 0.1831), (1.996, -0.85, 0.1831), (0.004387, -0.85, 0.1831), (0.004387, -1.273, 0.1831), (1.996, -1.273, 0.1831), (1.996, -0.85, 0.2982), (0.004387, -0.85, 0.2982), (0.004387, -1.273, 0.2982), (1.996, -1.273, 0.2982), (1.996, -1.696, 0.2978), (0.004387, -1.696, 0.2978), (1.166, -4.096, 0.9629), (1.307, -4.178, 0.8544), (1.401, -4.232, 0.692), (1.434, -4.251, 0.5005), (1.096, -4.166, 0.9629), (1.177, -4.307, 0.8544), (1.231, -4.401, 0.692), (1.25, -4.434, 0.5005), (1.0, -4.192, 0.9629), (1.0, -4.355, 0.8544), (1.0, -4.463, 0.692), (1.0, -4.501, 0.5005), (0.9043, -4.166, 0.9629), (0.8231, -4.307, 0.8544), (0.7689, -4.401, 0.692), (0.7498, -4.434, 0.5005), (0.8342, -4.096, 0.9629), (0.6936, -4.178, 0.8544), (0.5996, -4.232, 0.692), (0.5666, -4.251, 0.5005), (2.001, -4.201, 0.5005), (2.001, -5.002, 0.5005), (1.0, -5.002, 0.5005), (-0.0009305, -5.002, 0.5005), (-0.0009305, -4.201, 0.5005), (0.8085, -4.001, 0.9629), (0.6462, -4.001, 0.8544), (0.5377, -4.001, 0.692), (0.4996, -4.001, 0.5005), (1.0, -4.001, 1.001), (1.192, -4.001, 0.9629), (1.354, -4.001, 0.8544), (1.462, -4.001, 0.692), (1.501, -4.001, 0.5005), (1.166, -3.905, 0.9629), (1.307, -3.824, 0.8544), (1.401, -3.769, 0.692), (1.434, -3.75, 0.5005), (1.096, -3.835, 0.9629), (1.177, -3.694, 0.8544), (1.231, -3.6, 0.692), (1.25, -3.567, 0.5005), (1.0, -3.809, 0.9629), (1.0, -3.647, 0.8544), (1.0, -3.538, 0.692), (1.0, -3.5, 0.5005), (0.9043, -3.835, 0.9629), (0.8231, -3.694, 0.8544), (0.7689, -3.6, 0.692), (0.7498, -3.567, 0.5005), (0.8342, -3.905, 0.9629), (0.6936, -3.824, 0.8544), (0.5996, -3.769, 0.692), (0.5666, -3.75, 0.5005), (-0.0009304, -3.4, 0.5005), (2.001, -3.4, 0.5005), (2.001, -1.698, 0.3003), (2.001, 0.003396, 0.3003), (-0.0009304, -1.698, 0.5005), (-0.0009305, 0.003396, 0.3003), (2.001, -1.698, 0.5005), (2.001, -5.002, 0.0), (-0.0009305, -2.499, 0.0), (2.001, 0.003396, 0.0), (-0.0009305, 0.003396, 0.0), (1.4, -5.002, 0.2002), (-0.0009305, -5.002, 0.2002), (1.4, -5.002, 0.0), (-0.0009305, -5.002, 0.0), (1.4, -6.669, 0.2002), (-0.0009305, -6.669, 0.2002), (1.4, -6.669, 0.0), (-0.0009305, -6.669, 0.0), (-0.0009305, -2.619, 0.1401), (-0.0009305, -2.379, 0.1401), (-0.0009305, -2.619, 0.0), (-0.0009305, -2.379, 0.0), (-0.0009304, -1.698, 0.3003), (1.997, -1.695, 0.1832), (1.997, -0.0003364, 0.1832), (0.003461, -0.0003364, 0.1832), (0.003461, -1.695, 0.1832), (1.997, -0.8475, 0.1832), (0.003461, -0.8475, 0.1832), (0.003461, -1.271, 0.1832), (1.997, -1.271, 0.1832), (1.997, -0.8475, 0.2985), (0.003461, -0.8475, 0.2985), (0.003461, -1.271, 0.2985), (1.997, -1.271, 0.2985), (1.997, -1.695, 0.2981), (0.003461, -1.695, 0.2981)], [], [(33, 3, 2, 32), (32, 2, 1, 31), (31, 1, 0, 30), (3, 7, 6, 2), (2, 6, 5, 1), (1, 5, 4, 0), (7, 11, 10, 6), (6, 10, 9, 5), (5, 9, 8, 4), (11, 15, 14, 10), (10, 14, 13, 9), (9, 13, 12, 8), (15, 19, 18, 14), (14, 18, 17, 13), (13, 17, 16, 12), (30, 0, 29), (0, 4, 29), (4, 8, 29), (8, 12, 29), (12, 16, 29), (19, 28, 27, 18), (18, 27, 26, 17), (17, 26, 25, 16), (16, 25, 29), (19, 24, 54, 28), (15, 23, 24, 19), (11, 22, 23, 15), (7, 21, 22, 11), (3, 20, 21, 7), (33, 55, 20, 3), (33, 32, 36, 37), (32, 31, 35, 36), (31, 30, 34, 35), (37, 36, 40, 41), (36, 35, 39, 40), (35, 34, 38, 39), (41, 40, 44, 45), (40, 39, 43, 44), (39, 38, 42, 43), (45, 44, 48, 49), (44, 43, 47, 48), (43, 42, 46, 47), (49, 48, 52, 53), (48, 47, 51, 52), (47, 46, 50, 51), (30, 29, 34), (34, 29, 38), (38, 29, 42), (42, 29, 46), (46, 29, 50), (53, 52, 27, 28), (52, 51, 26, 27), (51, 50, 25, 26), (50, 29, 25), (60, 55, 33, 37, 41, 45, 49, 53, 28, 54, 58), (57, 56, 77, 59), (56, 60, 58, 77), (57, 59, 64, 63), (55, 60, 56, 57, 63, 61, 21, 20), (61, 63, 64, 62, 68), (68, 75, 73, 23), (61, 67, 65, 21), (67, 71, 69, 65), (23, 66, 68), (68, 67, 61), (21, 65, 66, 23, 22), (69, 71, 72, 70), (66, 70, 72, 68), (68, 72, 71, 67), (65, 69, 70, 66), (59, 74, 76, 64), (64, 76, 75, 68, 62), (24, 23, 73, 74, 59, 77, 58, 54), (85, 78, 81, 84), (79, 82, 83, 80), (82, 85, 84, 83), (85, 89, 88, 84), (82, 86, 87, 83), (78, 90, 91, 81), (125, 124, 94, 95), (124, 123, 93, 94), (123, 122, 92, 93), (95, 94, 98, 99), (94, 93, 97, 98), (93, 92, 96, 97), (99, 98, 102, 103), (98, 97, 101, 102), (97, 96, 100, 101), (103, 102, 106, 107), (102, 101, 105, 106), (101, 100, 104, 105), (107, 106, 110, 111), (106, 105, 109, 110), (105, 104, 108, 109), (122, 121, 92), (92, 121, 96), (96, 121, 100), (100, 121, 104), (104, 121, 108), (111, 110, 119, 120), (110, 109, 118, 119), (109, 108, 117, 118), (108, 121, 117), (111, 120, 146, 116), (107, 111, 116, 115), (103, 107, 115, 114), (99, 103, 114, 113), (95, 99, 113, 112), (125, 95, 112, 147), (125, 129, 128, 124), (124, 128, 127, 123), (123, 127, 126, 122), (129, 133, 132, 128), (128, 132, 131, 127), (127, 131, 130, 126), (133, 137, 136, 132), (132, 136, 135, 131), (131, 135, 134, 130), (137, 141, 140, 136), (136, 140, 139, 135), (135, 139, 138, 134), (141, 145, 144, 140), (140, 144, 143, 139), (139, 143, 142, 138), (122, 126, 121), (126, 130, 121), (130, 134, 121), (134, 138, 121), (138, 142, 121), (145, 120, 119, 144), (144, 119, 118, 143), (143, 118, 117, 142), (142, 117, 121), (152, 150, 146, 120, 145, 141, 137, 133, 129, 125, 147), (149, 151, 169, 148), (148, 169, 150, 152), (149, 155, 156, 151), (147, 112, 113, 153, 155, 149, 148, 152), (153, 160, 154, 156, 155), (160, 115, 165, 167), (153, 113, 157, 159), (159, 157, 161, 163), (115, 160, 158), (160, 153, 159), (113, 114, 115, 158, 157), (161, 162, 164, 163), (158, 160, 164, 162), (160, 159, 163, 164), (157, 158, 162, 161), (151, 156, 168, 166), (156, 154, 160, 167, 168), (116, 146, 150, 169, 151, 166, 165, 115), (177, 176, 173, 170), (171, 172, 175, 174), (174, 175, 176, 177), (177, 176, 180, 181), (174, 175, 179, 178), (170, 173, 183, 182), (86, 82, 174, 178), (84, 176, 175, 83), (79, 171, 174, 82), (83, 87, 179, 175), (85, 177, 170, 78), (80, 172, 171, 79), (90, 182, 183, 91), (81, 173, 176, 84), (78, 170, 182, 90), (87, 86, 178, 179), (74, 73, 165, 166), (91, 183, 173, 81), (88, 89, 181, 180), (75, 76, 168, 167), (82, 174, 177, 85), (89, 85, 177, 181), (76, 74, 166, 168), (83, 175, 172, 80), (84, 88, 180, 176), (73, 75, 167, 165)])
me_sphere.polygons.foreach_set('use_smooth', [1, 1, 1, 1, 1, 1, 1, 1, 1, 1, 1, 1, 1, 1, 1, 1, 1, 1, 1, 1, 1, 1, 1, 1, 0, 0, 0, 0, 0, 0, 1, 1, 1, 1, 1, 1, 1, 1, 1, 1, 1, 1, 1, 1, 1, 1, 1, 1, 1, 1, 1, 1, 1, 1, 0, 0, 0, 0, 0, 0, 0, 0, 0, 0, 0, 0, 0, 0, 0, 0, 0, 0, 0, 0, 0, 0, 0, 0, 0, 1, 1, 1, 1, 1, 1, 1, 1, 1, 1, 1, 1, 1, 1, 1, 1, 1, 1, 1, 1, 1, 1, 1, 1, 0, 0, 0, 0, 0, 0, 1, 1, 1, 1, 1, 1, 1, 1, 1, 1, 1, 1, 1, 1, 1, 1, 1, 1, 1, 1, 1, 1, 1, 1, 0, 0, 0, 0, 0, 0, 0, 0, 0, 0, 0, 0, 0, 0, 0, 0, 0, 0, 0, 0, 0, 0, 0, 0, 0, 0, 0, 0, 0, 0, 0, 0, 0, 0, 0, 0, 0, 0, 0, 0, 0, 0, 0, 0, 0])
_uv = me_sphere.uv_layers.new(name='UVMap')
_uv.uv.foreach_set('vector', [-4.969, 8.95, -7.144, 8.95, -6.979, 10.61, -4.969, 10.61, -4.969, 10.61, -6.979, 10.61, -6.507, 12.03, -4.969, 12.03, -10.59, 4.6, -11.01, 3.062, -12.23, 3.768, -12.0, 4.6, -9.902, 8.95, -11.49, 8.95, -11.66, 10.61, -10.19, 10.61, -10.19, 10.61, -11.66, 10.61, -12.13, 12.03, -11.01, 12.03, -11.01, 3.062, -12.13, 1.936, -12.84, 3.158, -12.23, 3.768, -11.49, 8.95, -13.67, 8.95, -13.67, 10.61, -11.66, 10.61, -11.66, 10.61, -13.67, 10.61, -13.67, 12.03, -12.13, 12.03, -12.13, 1.936, -13.67, 1.524, -13.67, 2.935, -12.84, 3.158, 3.731, 8.95, 1.556, 8.95, 1.721, 10.61, 3.731, 10.61, 3.731, 10.61, 1.721, 10.61, 2.193, 12.03, 3.731, 12.03, 3.731, 1.524, 2.193, 1.936, 2.898, 3.158, 3.731, 2.935, 1.556, 8.95, -0.03661, 8.95, 0.2502, 10.61, 1.721, 10.61, 1.721, 10.61, 0.2502, 10.61, 1.067, 12.03, 2.193, 12.03, 2.193, 1.936, 1.067, 3.062, 2.289, 3.768, 2.898, 3.158, -12.0, 4.6, -12.23, 3.768, -13.67, 4.6, -12.23, 3.768, -12.84, 3.158, -13.67, 4.6, -12.84, 3.158, -13.67, 2.935, -13.67, 4.6, 3.731, 2.935, 2.898, 3.158, 3.731, 4.6, 2.898, 3.158, 2.289, 3.768, 3.731, 4.6, -7.144, 8.95, -4.969, 8.95, -4.969, 10.61, -6.979, 10.61, -6.979, 10.61, -4.969, 10.61, -4.969, 12.03, -6.507, 12.03, 1.067, 3.062, 0.6547, 4.6, 2.066, 4.6, 2.289, 3.768, 2.289, 3.768, 2.066, 4.6, 3.731, 4.6, -0.03661, 2.425, -4.969, 2.86, -4.969, 9.82, -0.6194, 4.6, 1.556, 0.8328, -4.969, -4.1, -4.969, 2.86, -0.03661, 2.425, 3.731, 0.25, 3.731, -4.1, -4.969, -4.1, 1.556, 0.8328, -11.49, 0.8328, -4.969, -4.1, -13.67, -4.1, -13.67, 0.25, -9.902, 2.425, -4.969, 2.86, -4.969, -4.1, -11.49, 0.8328, -9.319, 4.6, -4.969, 9.82, -4.969, 2.86, -9.902, 2.425, -4.969, 8.95, -4.969, 10.61, -2.96, 10.61, -2.794, 8.95, -4.969, 10.61, -4.969, 12.03, -3.431, 12.03, -2.96, 10.61, -10.59, 4.6, -12.0, 4.6, -12.23, 5.432, -11.01, 6.138, -9.902, 8.95, -10.19, 10.61, -11.66, 10.61, -11.49, 8.95, -10.19, 10.61, -11.01, 12.03, -12.13, 12.03, -11.66, 10.61, -11.01, 6.138, -12.23, 5.432, -12.84, 6.042, -12.13, 7.264, -11.49, 8.95, -11.66, 10.61, -13.67, 10.61, -13.67, 8.95, -11.66, 10.61, -12.13, 12.03, -13.67, 12.03, -13.67, 10.61, -12.13, 7.264, -12.84, 6.042, -13.67, 6.265, -13.67, 7.676, 3.731, 8.95, 3.731, 10.61, 1.721, 10.61, 1.556, 8.95, 3.731, 10.61, 3.731, 12.03, 2.193, 12.03, 1.721, 10.61, 3.731, 7.676, 3.731, 6.265, 2.898, 6.042, 2.193, 7.264, 1.556, 8.95, 1.721, 10.61, 0.2502, 10.61, -0.03661, 8.95, -1.489, 10.61, -2.306, 12.03, -3.431, 12.03, -2.96, 10.61, 2.193, 7.264, 2.898, 6.042, 2.289, 5.432, 1.067, 6.138, -12.0, 4.6, -13.67, 4.6, -12.23, 5.432, -12.23, 5.432, -13.67, 4.6, -12.84, 6.042, -12.84, 6.042, -13.67, 4.6, -13.67, 6.265, 3.731, 6.265, 3.731, 4.6, 2.898, 6.042, 2.898, 6.042, 3.731, 4.6, 2.289, 5.432, -2.794, 8.95, -2.96, 10.61, -4.969, 10.61, -4.969, 8.95, -2.96, 10.61, -3.431, 12.03, -4.969, 12.03, -4.969, 10.61, 1.067, 6.138, 2.289, 5.432, 2.066, 4.6, 0.6547, 4.6, 2.289, 5.432, 3.731, 4.6, 2.066, 4.6, -4.969, 7.21, -4.969, -7.58, -9.319, -12.8, -9.902, -10.62, -11.49, -9.033, -13.67, -8.45, -15.84, -9.033, -17.44, -10.62, -18.02, -12.8, -22.37, -7.58, -22.37, 7.21, -4.969, 4.6, -4.969, -10.19, -22.37, -10.19, -22.37, 4.6, -4.969, 7.21, -4.969, 8.95, -22.37, 8.95, -22.37, 7.21, -4.969, 7.21, -22.37, 7.21, -22.37, 4.6, -4.969, 4.6, 0.2506, 8.95, 15.04, 8.95, 15.04, 7.21, 29.83, 7.21, 29.83, 4.6, -13.67, 4.6, -13.67, 8.95, -6.709, 8.95, -4.969, -4.1, -4.969, 39.4, -22.37, 39.4, -22.37, 17.65, -22.37, -4.1, -13.67, 4.6, 7.037, 4.6, 7.037, 5.818, -13.67, 8.95, -4.969, 4.6, -10.19, 4.6, -10.19, 6.34, -4.969, 8.95, -13.67, 4.6, -28.16, 4.6, -28.16, 6.34, -13.67, 6.34, -4.969, -4.1, -4.969, -4.1, -4.969, -4.1, -4.969, -4.1, 7.211, -4.1, 12.43, -4.1, -4.969, 8.95, -10.19, 6.34, -22.37, 6.34, -22.37, 8.95, -13.67, 8.95, -10.19, 6.34, -10.19, 4.6, -22.37, 4.6, -22.37, 6.34, -13.67, 6.34, -28.16, 6.34, -28.16, 4.6, -13.67, 4.6, -4.969, -4.1, -4.969, -18.59, 7.211, -18.59, 7.211, -4.1, -10.19, -4.1, -10.19, -18.59, -22.37, -18.59, -22.37, -4.1, -4.969, 7.21, -25.68, 5.818, -25.68, 4.6, -4.969, 4.6, -4.969, 4.6, -4.969, -16.11, -4.969, -18.19, -4.969, -38.9, -4.969, -17.15, -6.709, 8.95, -13.67, 8.95, 7.037, 5.818, 9.125, 5.818, 29.83, 7.21, 15.04, 7.21, 15.04, 8.95, 0.2506, 8.95, -4.969, -6.493, -4.969, -10.19, -22.37, -10.19, -22.37, -6.493, -4.969, 4.6, -4.969, -2.795, -22.37, -2.795, -22.37, 4.6, -4.969, -2.795, -4.969, -6.493, -22.37, -6.493, -22.37, -2.795, -4.969, -6.493, -4.969, -6.493, -22.37, -6.493, -22.37, -6.493, -4.969, -2.795, -4.969, -2.795, -22.37, -2.795, -22.37, -2.795, -4.969, -10.19, -4.969, -10.19, -22.37, -10.19, -22.37, -10.19, -4.969, 8.95, -4.969, 10.61, -6.979, 10.61, -7.144, 8.95, -4.969, 10.61, -4.969, 12.03, -6.507, 12.03, -6.979, 10.61, -10.59, 4.6, -12.0, 4.6, -12.23, 3.768, -11.01, 3.062, -9.902, 8.95, -10.19, 10.61, -11.66, 10.61, -11.49, 8.95, -10.19, 10.61, -11.01, 12.03, -12.13, 12.03, -11.66, 10.61, -11.01, 3.062, -12.23, 3.768, -12.84, 3.158, -12.13, 1.936, -11.49, 8.95, -11.66, 10.61, -13.67, 10.61, -13.67, 8.95, -11.66, 10.61, -12.13, 12.03, -13.67, 12.03, -13.67, 10.61, -12.13, 1.936, -12.84, 3.158, -13.67, 2.935, -13.67, 1.524, 3.731, 8.95, 3.731, 10.61, 1.721, 10.61, 1.556, 8.95, 3.731, 10.61, 3.731, 12.03, 2.193, 12.03, 1.721, 10.61, 3.731, 1.524, 3.731, 2.935, 2.898, 3.158, 2.193, 1.936, 1.556, 8.95, 1.721, 10.61, 0.2502, 10.61, -0.03661, 8.95, 1.721, 10.61, 2.193, 12.03, 1.067, 12.03, 0.2502, 10.61, 2.193, 1.936, 2.898, 3.158, 2.289, 3.768, 1.067, 3.062, -12.0, 4.6, -13.67, 4.6, -12.23, 3.768, -12.23, 3.768, -13.67, 4.6, -12.84, 3.158, -12.84, 3.158, -13.67, 4.6, -13.67, 2.935, 3.731, 2.935, 3.731, 4.6, 2.898, 3.158, 2.898, 3.158, 3.731, 4.6, 2.289, 3.768, -7.144, 8.95, -6.979, 10.61, -4.969, 10.61, -4.969, 8.95, -6.979, 10.61, -6.507, 12.03, -4.969, 12.03, -4.969, 10.61, 1.067, 3.062, 2.289, 3.768, 2.066, 4.6, 0.6547, 4.6, 2.289, 3.768, 3.731, 4.6, 2.066, 4.6, -0.03661, 2.425, -0.6194, 4.6, -4.969, 9.82, -4.969, 2.86, 1.556, 0.8328, -0.03661, 2.425, -4.969, 2.86, -4.969, -4.1, 3.731, 0.25, 1.556, 0.8328, -4.969, -4.1, 3.731, -4.1, -11.49, 0.8328, -13.67, 0.25, -13.67, -4.1, -4.969, -4.1, -9.902, 2.425, -11.49, 0.8328, -4.969, -4.1, -4.969, 2.86, -9.319, 4.6, -9.902, 2.425, -4.969, 2.86, -4.969, 9.82, -4.969, 8.95, -2.794, 8.95, -2.96, 10.61, -4.969, 10.61, -4.969, 10.61, -2.96, 10.61, -3.431, 12.03, -4.969, 12.03, -10.59, 4.6, -11.01, 6.138, -12.23, 5.432, -12.0, 4.6, -9.902, 8.95, -11.49, 8.95, -11.66, 10.61, -10.19, 10.61, -10.19, 10.61, -11.66, 10.61, -12.13, 12.03, -11.01, 12.03, -11.01, 6.138, -12.13, 7.264, -12.84, 6.042, -12.23, 5.432, -11.49, 8.95, -13.67, 8.95, -13.67, 10.61, -11.66, 10.61, -11.66, 10.61, -13.67, 10.61, -13.67, 12.03, -12.13, 12.03, -12.13, 7.264, -13.67, 7.676, -13.67, 6.265, -12.84, 6.042, 3.731, 8.95, 1.556, 8.95, 1.721, 10.61, 3.731, 10.61, 3.731, 10.61, 1.721, 10.61, 2.193, 12.03, 3.731, 12.03, 3.731, 7.676, 2.193, 7.264, 2.898, 6.042, 3.731, 6.265, 1.556, 8.95, -0.03661, 8.95, 0.2502, 10.61, 1.721, 10.61, -1.489, 10.61, -2.96, 10.61, -3.431, 12.03, -2.306, 12.03, 2.193, 7.264, 1.067, 6.138, 2.289, 5.432, 2.898, 6.042, -12.0, 4.6, -12.23, 5.432, -13.67, 4.6, -12.23, 5.432, -12.84, 6.042, -13.67, 4.6, -12.84, 6.042, -13.67, 6.265, -13.67, 4.6, 3.731, 6.265, 2.898, 6.042, 3.731, 4.6, 2.898, 6.042, 2.289, 5.432, 3.731, 4.6, -2.794, 8.95, -4.969, 8.95, -4.969, 10.61, -2.96, 10.61, -2.96, 10.61, -4.969, 10.61, -4.969, 12.03, -3.431, 12.03, 1.067, 6.138, 0.6547, 4.6, 2.066, 4.6, 2.289, 5.432, 2.289, 5.432, 2.066, 4.6, 3.731, 4.6, -4.969, 7.21, -22.37, 7.21, -22.37, -7.58, -18.02, -12.8, -17.44, -10.62, -15.84, -9.033, -13.67, -8.45, -11.49, -9.033, -9.902, -10.62, -9.319, -12.8, -4.969, -7.58, -4.969, 4.6, -22.37, 4.6, -22.37, -10.19, -4.969, -10.19, -4.969, 7.21, -22.37, 7.21, -22.37, 8.95, -4.969, 8.95, -4.969, 7.21, -4.969, 4.6, -22.37, 4.6, -22.37, 7.21, 0.2506, 8.95, -6.709, 8.95, -13.67, 8.95, -13.67, 4.6, 29.83, 4.6, 29.83, 7.21, 15.04, 7.21, 15.04, 8.95, -4.969, -4.1, -22.37, -4.1, -22.37, 17.65, -22.37, 39.4, -4.969, 39.4, -13.67, 4.6, -13.67, 8.95, 7.037, 5.818, 7.037, 4.6, -4.969, 4.6, -4.969, 8.95, -10.19, 6.34, -10.19, 4.6, -13.67, 4.6, -13.67, 6.34, -28.16, 6.34, -28.16, 4.6, -4.969, -4.1, -4.969, -4.1, -4.969, -4.1, -4.969, -4.1, 12.43, -4.1, 7.211, -4.1, -4.969, 8.95, -13.67, 8.95, -22.37, 8.95, -22.37, 6.34, -10.19, 6.34, -10.19, 6.34, -22.37, 6.34, -22.37, 4.6, -10.19, 4.6, -13.67, 6.34, -13.67, 4.6, -28.16, 4.6, -28.16, 6.34, -4.969, -4.1, 7.211, -4.1, 7.211, -18.59, -4.969, -18.59, -10.19, -4.1, -22.37, -4.1, -22.37, -18.59, -10.19, -18.59, -4.969, 7.21, -4.969, 4.6, -25.68, 4.6, -25.68, 5.818, -4.969, 4.6, -4.969, -17.15, -4.969, -38.9, -4.969, -18.19, -4.969, -16.11, -6.709, 8.95, 0.2506, 8.95, 15.04, 8.95, 15.04, 7.21, 29.83, 7.21, 9.125, 5.818, 7.037, 5.818, -13.67, 8.95, -4.969, -6.493, -22.37, -6.493, -22.37, -10.19, -4.969, -10.19, -4.969, 4.6, -22.37, 4.6, -22.37, -2.795, -4.969, -2.795, -4.969, -2.795, -22.37, -2.795, -22.37, -6.493, -4.969, -6.493, -4.969, -6.493, -22.37, -6.493, -22.37, -6.493, -4.969, -6.493, -4.969, -2.795, -22.37, -2.795, -22.37, -2.795, -4.969, -2.795, -4.969, -10.19, -22.37, -10.19, -22.37, -10.19, -4.969, -10.19, -4.969, -2.795, -4.969, -2.795, -4.969, -2.795, -4.969, -2.795, -22.37, -6.493, -22.37, -6.493, -22.37, -2.795, -22.37, -2.795, -4.969, 4.6, -4.969, 4.6, -4.969, -2.795, -4.969, -2.795, -22.37, -2.795, -22.37, -2.795, -22.37, -2.795, -22.37, -2.795, -4.969, -6.493, -4.969, -6.493, -4.969, -10.19, -4.969, -10.19, -22.37, 4.6, -22.37, 4.6, -4.969, 4.6, -4.969, 4.6, -4.969, -10.19, -4.969, -10.19, -22.37, -10.19, -22.37, -10.19, -22.37, -10.19, -22.37, -10.19, -22.37, -6.493, -22.37, -6.493, -4.969, -10.19, -4.969, -10.19, -4.969, -10.19, -4.969, -10.19, -22.37, -2.795, -4.969, -2.795, -4.969, -2.795, -22.37, -2.795, 9.125, 5.818, 7.037, 5.818, 7.037, 5.818, 9.125, 5.818, -22.37, -10.19, -22.37, -10.19, -22.37, -10.19, -22.37, -10.19, -22.37, -6.493, -4.969, -6.493, -4.969, -6.493, -22.37, -6.493, -4.969, -18.19, -4.969, -16.11, -4.969, -16.11, -4.969, -18.19, -4.969, -2.795, -4.969, -2.795, -4.969, -6.493, -4.969, -6.493, -4.969, -6.493, -4.969, -6.493, -4.969, -6.493, -4.969, -6.493, -25.68, 4.6, -25.68, 5.818, -25.68, 5.818, -25.68, 4.6, -22.37, -2.795, -22.37, -2.795, -22.37, 4.6, -22.37, 4.6, -22.37, -6.493, -22.37, -6.493, -22.37, -6.493, -22.37, -6.493, 7.037, 5.818, 7.037, 4.6, 7.037, 4.6, 7.037, 5.818])
me_sphere.materials.append(mat_material)
me_sphere.use_remesh_preserve_volume = False
me_sphere.use_remesh_preserve_attributes = False
me_sphere.use_mirror_vertex_groups = False
me_sphere.update()
me_cube = bpy.data.meshes.new('Cube')
me_cube.from_pydata([(-0.003358, -6.669, 0.0), (-0.003358, -6.669, 0.5241), (-0.003358, 0.002734, 0.0), (-0.003358, 0.002734, 0.5241), (2.003, -6.669, 0.0), (2.003, -6.669, 0.5241), (2.003, 0.002734, 0.0), (2.003, 0.002734, 0.5241)], [], [(0, 1, 3, 2), (2, 3, 7, 6), (6, 7, 5, 4), (4, 5, 1, 0), (7, 3, 1, 5)])
_uv = me_cube.uv_layers.new(name='UVMap')
_uv.uv.foreach_set('vector', [0.06893, 0.7948, 0.06893, 0.659, 0.9334, 0.659, 0.9334, 0.7948, 1.001, 0.659, 0.9334, 0.659, 0.9334, 0.139, 1.001, 0.139, 0.9334, 0.003147, 0.9334, 0.139, 0.06893, 0.139, 0.06893, 0.003147, 0.001023, 0.139, 0.06893, 0.139, 0.06893, 0.659, 0.001023, 0.659, 0.9334, 0.139, 0.9334, 0.659, 0.06893, 0.659, 0.06893, 0.139])
me_cube.use_remesh_preserve_volume = False
me_cube.use_remesh_preserve_attributes = False
me_cube.use_mirror_vertex_groups = False
me_cube.update()

# ---- curves / text
cu_nurbspath_009 = bpy.data.curves.new('NurbsPath.009', 'CURVE')
cu_nurbspath_009.dimensions = '3D'
_sp = cu_nurbspath_009.splines.new('NURBS'); _sp.points.add(9)
_sp.points.foreach_set('co', [-0.7445, 2.077, 0.2198, 1.0, -0.6708, 1.123, 0.1813, 1.0, -0.3359, 0.169, 0.1428, 1.0, -0.3483, -0.9146, 0.1031, 1.0, -0.3088, -1.592, 0.1254, 1.0, -0.4497, -1.839, 0.05694, 1.0, -0.5313, -1.558, 0.01556, 1.0, -0.536, -0.1795, 0.08793, 1.0, -0.8642, 0.9716, 0.05585, 1.0, -0.9181, 2.085, 0.1798, 1.0])
_sp.order_u = 3
_sp.order_v = 0
_sp.resolution_u = 3
_sp.use_endpoint_u = True
cu_nurbspath_009.use_path = True
cu_nurbspath_009.use_path_clamp = True
cu_nurbspath_009.bevel_mode = 'OBJECT'
cu_nurbspath_009.bevel_resolution = 0
cu_nurbspath_009.resolution_u = 3
cu_nurbspath_009.fill_mode = 'HALF'
cu_nurbspath_008 = bpy.data.curves.new('NurbsPath.008', 'CURVE')
cu_nurbspath_008.dimensions = '3D'
_sp = cu_nurbspath_008.splines.new('NURBS'); _sp.points.add(8)
_sp.points.foreach_set('co', [-0.735, -0.6704, -0.06566, 1.0, -0.7685, -0.5582, -0.03889, 1.0, -0.5316, -0.3855, 0.2675, 1.0, -0.002546, -0.8751, 0.09177, 1.0, -0.4087, -1.281, 0.09177, 1.0, -0.7932, -0.8707, 0.09177, 1.0, -0.3632, -0.5252, 0.09165, 1.0, 0.4145, -0.5478, 0.09526, 1.0, 0.19, 0.4645, -0.05468, 1.0])
_sp.order_u = 3
_sp.order_v = 0
_sp.resolution_u = 3
_sp.use_endpoint_u = True
cu_nurbspath_008.use_path = True
cu_nurbspath_008.use_path_clamp = True
cu_nurbspath_008.bevel_mode = 'OBJECT'
cu_nurbspath_008.bevel_resolution = 0
cu_nurbspath_008.resolution_u = 3
cu_nurbspath_008.fill_mode = 'HALF'
cu_nurbspath_007 = bpy.data.curves.new('NurbsPath.007', 'CURVE')
cu_nurbspath_007.dimensions = '3D'
_sp = cu_nurbspath_007.splines.new('NURBS'); _sp.points.add(2)
_sp.points.foreach_set('co', [-0.683, -0.2521, -0.07492, 1.0, -0.6786, 0.005184, 0.0, 1.0, -0.6784, 0.0, 0.07401, 1.0])
_sp.order_u = 3
_sp.order_v = 0
_sp.resolution_u = 3
_sp.use_endpoint_u = True
cu_nurbspath_007.use_path = True
cu_nurbspath_007.use_path_clamp = True
cu_nurbspath_007.bevel_mode = 'OBJECT'
cu_nurbspath_007.bevel_resolution = 0
cu_nurbspath_007.resolution_u = 3
cu_nurbspath_007.fill_mode = 'HALF'
cu_nurbspath_006 = bpy.data.curves.new('NurbsPath.006', 'CURVE')
cu_nurbspath_006.dimensions = '3D'
_sp = cu_nurbspath_006.splines.new('NURBS'); _sp.points.add(2)
_sp.points.foreach_set('co', [-0.683, -0.2521, -0.07492, 1.0, -0.6786, 0.005184, 0.0, 1.0, -0.6784, 0.0, 0.07401, 1.0])
_sp.order_u = 3
_sp.order_v = 0
_sp.resolution_u = 3
_sp.use_endpoint_u = True
cu_nurbspath_006.use_path = True
cu_nurbspath_006.use_path_clamp = True
cu_nurbspath_006.bevel_mode = 'OBJECT'
cu_nurbspath_006.bevel_resolution = 0
cu_nurbspath_006.resolution_u = 3
cu_nurbspath_006.fill_mode = 'HALF'
cu_nurbspath_005 = bpy.data.curves.new('NurbsPath.005', 'CURVE')
cu_nurbspath_005.dimensions = '3D'
_sp = cu_nurbspath_005.splines.new('NURBS'); _sp.points.add(3)
_sp.points.foreach_set('co', [-0.171, -0.1925, 0.05561, 1.0, -0.536, -0.1795, -0.004882, 1.0, -0.6786, 0.005184, 0.0, 1.0, -0.7734, 0.2182, -0.05468, 1.0])
_sp.order_u = 3
_sp.order_v = 0
_sp.resolution_u = 3
_sp.use_endpoint_u = True
cu_nurbspath_005.use_path = True
cu_nurbspath_005.use_path_clamp = True
cu_nurbspath_005.bevel_mode = 'OBJECT'
cu_nurbspath_005.bevel_resolution = 0
cu_nurbspath_005.resolution_u = 3
cu_nurbspath_005.fill_mode = 'HALF'
cu_nurbspath_004 = bpy.data.curves.new('NurbsPath.004', 'CURVE')
cu_nurbspath_004.dimensions = '3D'
_sp = cu_nurbspath_004.splines.new('NURBS'); _sp.points.add(3)
_sp.points.foreach_set('co', [-0.171, -0.1925, 0.1874, 1.0, -0.536, -0.1795, 0.08793, 1.0, -0.6786, 0.005184, 0.0, 1.0, -0.7734, 0.2182, -0.05468, 1.0])
_sp.order_u = 3
_sp.order_v = 0
_sp.resolution_u = 3
_sp.use_endpoint_u = True
cu_nurbspath_004.use_path = True
cu_nurbspath_004.use_path_clamp = True
cu_nurbspath_004.bevel_mode = 'OBJECT'
cu_nurbspath_004.bevel_resolution = 0
cu_nurbspath_004.resolution_u = 3
cu_nurbspath_004.fill_mode = 'HALF'
cu_nurbspath_003 = bpy.data.curves.new('NurbsPath.003', 'CURVE')
cu_nurbspath_003.dimensions = '3D'
_sp = cu_nurbspath_003.splines.new('NURBS'); _sp.points.add(1)
_sp.points.foreach_set('co', [-0.683, -0.2521, -0.07492, 1.0, -0.6786, -0.2511, 0.05, 1.0])
_sp.order_u = 2
_sp.order_v = 0
_sp.use_endpoint_u = True
cu_nurbspath_003.use_path = True
cu_nurbspath_003.use_path_clamp = True
cu_nurbspath_003.bevel_mode = 'OBJECT'
cu_nurbspath_003.bevel_resolution = 0
cu_nurbspath_003.fill_mode = 'HALF'
cu_nurbspath_001 = bpy.data.curves.new('NurbsPath.001', 'CURVE')
cu_nurbspath_001.dimensions = '3D'
_sp = cu_nurbspath_001.splines.new('NURBS'); _sp.points.add(6)
_sp.points.foreach_set('co', [-0.8951, -0.7689, -2.236e-16, 1.0, -0.9042, 0.007465, -1.711e-10, 1.0, -0.4827, 0.8646, 0.002117, 1.0, 0.7599, 0.9828, 0.002117, 1.0, 0.8186, -0.2547, 0.3809, 1.0, 0.06316, -0.2467, 0.2182, 1.0, -0.684, -0.7754, -5.845e-10, 1.0])
_sp.order_u = 5
_sp.order_v = 0
_sp.resolution_u = 3
_sp.use_endpoint_u = True
cu_nurbspath_001.use_path = True
cu_nurbspath_001.use_path_clamp = True
cu_nurbspath_001.bevel_mode = 'OBJECT'
cu_nurbspath_001.bevel_resolution = 0
cu_nurbspath_001.resolution_u = 3
cu_nurbspath_001.fill_mode = 'HALF'
cu_nurbspath = bpy.data.curves.new('NurbsPath', 'CURVE')
cu_nurbspath.dimensions = '3D'
_sp = cu_nurbspath.splines.new('NURBS'); _sp.points.add(6)
_sp.points.foreach_set('co', [-0.8951, -0.7689, -2.236e-16, 1.0, -0.9042, 0.007465, -1.711e-10, 1.0, -0.5723, -0.006221, -2.376e-12, 1.0, 0.6703, 0.112, 4.276e-11, 1.0, 0.4732, -0.8003, -5.94e-10, 1.0, -0.04319, -0.7878, -5.892e-10, 1.0, -0.684, -0.7754, -5.845e-10, 1.0])
_sp.order_u = 5
_sp.order_v = 0
_sp.resolution_u = 3
_sp.use_endpoint_u = True
cu_nurbspath.use_path = True
cu_nurbspath.use_path_clamp = True
cu_nurbspath.bevel_mode = 'OBJECT'
cu_nurbspath.bevel_resolution = 0
cu_nurbspath.resolution_u = 3
cu_nurbspath.fill_mode = 'HALF'
cu_nurbspath_002 = bpy.data.curves.new('NurbsPath.002', 'CURVE')
cu_nurbspath_002.dimensions = '3D'
_sp = cu_nurbspath_002.splines.new('NURBS'); _sp.points.add(2)
_sp.points.foreach_set('co', [-0.683, -0.2521, -0.07492, 1.0, -0.6786, 0.005184, 0.0, 1.0, -0.6784, 0.0, 0.07401, 1.0])
_sp.order_u = 3
_sp.order_v = 0
_sp.resolution_u = 3
_sp.use_endpoint_u = True
cu_nurbspath_002.use_path = True
cu_nurbspath_002.use_path_clamp = True
cu_nurbspath_002.bevel_mode = 'OBJECT'
cu_nurbspath_002.bevel_resolution = 0
cu_nurbspath_002.resolution_u = 3
cu_nurbspath_002.fill_mode = 'HALF'
cu_beziercircle = bpy.data.curves.new('BezierCircle', 'CURVE')
cu_beziercircle.dimensions = '3D'
_sp = cu_beziercircle.splines.new('BEZIER'); _sp.bezier_points.add(3)
_sp.bezier_points.foreach_set('co', [-1.0, 0.0, 0.0, 0.0, 1.0, 0.0, 1.0, 0.0, 0.0, 0.0, -1.0, 0.0])
_sp.bezier_points.foreach_set('handle_left', [-1.0, -0.5521, 0.0, -0.5521, 1.0, 0.0, 1.0, 0.5521, 0.0, 0.5521, -1.0, 0.0])
_sp.bezier_points.foreach_set('handle_right', [-1.0, 0.5521, 0.0, 0.5521, 1.0, 0.0, 1.0, -0.5521, 0.0, -0.5521, -1.0, 0.0])
for _p, _l, _r in zip(_sp.bezier_points, ['AUTO', 'AUTO', 'AUTO', 'AUTO'], ['AUTO', 'AUTO', 'AUTO', 'AUTO']): _p.handle_left_type = _l; _p.handle_right_type = _r
_sp.order_u = 0
_sp.order_v = 0
_sp.resolution_u = 2
_sp.use_cyclic_u = True
cu_beziercircle.use_path = True
cu_beziercircle.use_path_clamp = True
cu_beziercircle.bevel_resolution = 0
cu_beziercircle.resolution_u = 2
cu_beziercircle.fill_mode = 'HALF'

# ---- objects
ob_cube_003 = bpy.data.objects.new('Cube.003', me_cube_003)
ob_cube_002 = bpy.data.objects.new('Cube.002', me_cube_002)
ob_cube_001 = bpy.data.objects.new('Cube.001', me_cube_001)
ob_nurbspath_009 = bpy.data.objects.new('NurbsPath.009', cu_nurbspath_009)
ob_nurbspath_008 = bpy.data.objects.new('NurbsPath.008', cu_nurbspath_008)
ob_nurbspath_007 = bpy.data.objects.new('NurbsPath.007', cu_nurbspath_007)
ob_nurbspath_006 = bpy.data.objects.new('NurbsPath.006', cu_nurbspath_006)
ob_nurbspath_005 = bpy.data.objects.new('NurbsPath.005', cu_nurbspath_005)
ob_nurbspath_004 = bpy.data.objects.new('NurbsPath.004', cu_nurbspath_004)
ob_nurbspath_003 = bpy.data.objects.new('NurbsPath.003', cu_nurbspath_003)
ob_nurbspath_001 = bpy.data.objects.new('NurbsPath.001', cu_nurbspath_001)
ob_nurbspath = bpy.data.objects.new('NurbsPath', cu_nurbspath)
ob_nurbspath_002 = bpy.data.objects.new('NurbsPath.002', cu_nurbspath_002)
ob_torus = bpy.data.objects.new('Torus', me_torus)
ob_sphere = bpy.data.objects.new('Sphere', me_sphere)
ob_lamp = bpy.data.objects.new('Lamp', light_lamp)
ob_camera = bpy.data.objects.new('Camera', cam_camera)
ob_beziercircle = bpy.data.objects.new('BezierCircle', cu_beziercircle)
ob_cube = bpy.data.objects.new('Cube', me_cube)

# ---- transforms, parenting, visibility, modifiers, constraints
ob_cube_003.location = (1.612, -2.328, 0.2102)
ob_cube_003.lineart.crease_threshold = 0.0
ob_cube_002.location = (1.014, -1.412, 0.04977)
ob_cube_002.lineart.crease_threshold = 0.0
ob_cube_001.location = (0.2049, -4.794, 0.1771)
ob_cube_001.lineart.crease_threshold = 0.0
ob_nurbspath_009.location = (1.507, -2.802, 0.04465)
ob_nurbspath_009.lineart.crease_threshold = 0.0
ob_nurbspath_008.location = (1.4, -3.136, 0.336)
ob_nurbspath_008.lineart.crease_threshold = 0.0
ob_nurbspath_007.location = (1.631, -0.9904, 0.1274)
ob_nurbspath_007.lineart.crease_threshold = 0.0
ob_nurbspath_006.location = (1.543, -0.9904, 0.1274)
ob_nurbspath_006.lineart.crease_threshold = 0.0
ob_nurbspath_005.location = (1.725, -1.855, 0.1007)
ob_nurbspath_005.lineart.crease_threshold = 0.0
ob_nurbspath_004.location = (1.629, -1.855, 0.1007)
ob_nurbspath_004.lineart.crease_threshold = 0.0
ob_nurbspath_003.location = (1.489, -1.375, 0.1532)
ob_nurbspath_003.lineart.crease_threshold = 0.0
ob_nurbspath_001.location = (1.0, -4.0, 0.1275)
ob_nurbspath_001.lineart.crease_threshold = 0.0
ob_nurbspath.location = (1.0, -4.0, 0.3)
ob_nurbspath.lineart.crease_threshold = 0.0
ob_nurbspath_002.location = (1.455, -0.9904, 0.1274)
ob_nurbspath_002.lineart.crease_threshold = 0.0
ob_torus.location = (1.0, -4.0, 0.2654)
ob_torus.lineart.crease_threshold = 0.0
ob_sphere.location = (0.0, 0.0, 0.0)
ob_sphere.display_type = 'WIRE'
ob_sphere.lineart.crease_threshold = 0.0
ob_lamp.location = (4.076, 1.005, 5.904)
ob_lamp.rotation_euler = (0.6503, 0.05522, 1.866)
ob_lamp.lock_rotations_4d = False
ob_lamp.empty_display_type = 'ARROWS'
ob_lamp.color = (0.0, 0.0, 0.0, 0.0)
ob_lamp.lineart.crease_threshold = 0.0
ob_camera.location = (7.481, -6.508, 5.344)
ob_camera.rotation_euler = (0.9924, 0.01082, 1.084)
ob_camera.lock_rotations_4d = False
ob_camera.empty_display_type = 'ARROWS'
ob_camera.color = (0.0, 0.0, 0.0, 0.0)
ob_camera.display_type = 'WIRE'
ob_camera.lineart.crease_threshold = 0.0
ob_beziercircle.location = (4.962, -4.0, 0.3)
ob_beziercircle.scale = (0.02978, 0.02978, 0.02978)
ob_beziercircle.lineart.crease_threshold = 0.0
ob_cube.location = (0.0, 0.0, 0.0)
ob_cube.display_type = 'WIRE'
ob_cube.lineart.crease_threshold = 0.0
cu_nurbspath_009.bevel_object = ob_beziercircle
cu_nurbspath_008.bevel_object = ob_beziercircle
cu_nurbspath_007.bevel_object = ob_beziercircle
cu_nurbspath_006.bevel_object = ob_beziercircle
cu_nurbspath_005.bevel_object = ob_beziercircle
cu_nurbspath_004.bevel_object = ob_beziercircle
cu_nurbspath_003.bevel_object = ob_beziercircle
cu_nurbspath_001.bevel_object = ob_beziercircle
cu_nurbspath.bevel_object = ob_beziercircle
cu_nurbspath_002.bevel_object = ob_beziercircle

# ---- collection membership
col_collection_1.objects.link(ob_cube_003)
col_collection_1.objects.link(ob_cube_002)
col_collection_1.objects.link(ob_cube_001)
col_collection_1.objects.link(ob_nurbspath_009)
col_collection_1.objects.link(ob_nurbspath_008)
col_collection_1.objects.link(ob_nurbspath_007)
col_collection_1.objects.link(ob_nurbspath_006)
col_collection_1.objects.link(ob_nurbspath_005)
col_collection_1.objects.link(ob_nurbspath_004)
col_collection_1.objects.link(ob_nurbspath_003)
col_collection_1.objects.link(ob_nurbspath_001)
col_collection_1.objects.link(ob_nurbspath)
col_collection_1.objects.link(ob_nurbspath_002)
col_collection_1.objects.link(ob_torus)
col_collection_1.objects.link(ob_sphere)
col_collection_1.objects.link(ob_lamp)
col_collection_1.objects.link(ob_camera)
col_collection_2.objects.link(ob_beziercircle)
col_collection_2.objects.link(ob_cube)

# ---- scene / render settings (as saved in the file)
scene.camera = ob_camera
scene.frame_start = 1; scene.frame_end = 250; scene.frame_set(2)
scene.render.engine = 'BLENDER_EEVEE_NEXT'
scene.render.resolution_percentage = 50
scene.render.dither_intensity = 0.0
scene.cycles.use_denoising = False
scene.cycles.samples = 10
scene.cycles.sampling_pattern = 'TABULATED_SOBOL'
scene.cycles.light_sampling_threshold = 0.0
scene.cycles.use_adaptive_sampling = False
scene.cycles.use_light_tree = False
scene.cycles.blur_glossy = 0.0
scene.cycles.pixel_filter_type = 'GAUSSIAN'
scene.cycles.sample_clamp_indirect = 0.0
scene.view_settings.view_transform = 'Standard'
bpy.context.view_layer.update()
